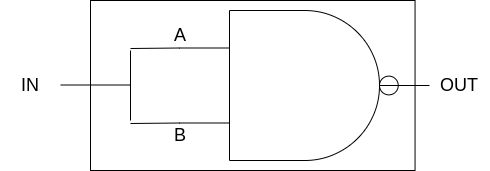

The diagram above was exported from draw.io. Its source (the exported page's mxGraphModel, read from the mxfile embedded in the PNG):
<mxGraphModel dx="1422" dy="997" grid="1" gridSize="10" guides="1" tooltips="1" connect="1" arrows="1" fold="1" page="1" pageScale="1" pageWidth="827" pageHeight="1169" math="0" shadow="0">
  <root>
    <mxCell id="0" />
    <mxCell id="1" parent="0" />
    <mxCell id="wCWD9i9EL0SbTVXkUoA0-17" value="" style="verticalLabelPosition=bottom;shadow=0;dashed=0;align=center;html=1;verticalAlign=top;shape=mxgraph.electrical.logic_gates.logic_gate;operation=and;negating=1;negSize=0.15;fillColor=none;" vertex="1" parent="1">
      <mxGeometry x="289" y="390" width="250" height="150" as="geometry" />
    </mxCell>
    <mxCell id="wCWD9i9EL0SbTVXkUoA0-18" value="" style="endArrow=none;html=1;rounded=0;entryX=0;entryY=0.25;entryDx=0;entryDy=0;entryPerimeter=0;" edge="1" parent="1" target="wCWD9i9EL0SbTVXkUoA0-17">
      <mxGeometry width="50" height="50" relative="1" as="geometry">
        <mxPoint x="240" y="428" as="sourcePoint" />
        <mxPoint x="440" y="430" as="targetPoint" />
      </mxGeometry>
    </mxCell>
    <mxCell id="wCWD9i9EL0SbTVXkUoA0-19" value="" style="endArrow=none;html=1;rounded=0;entryX=0;entryY=0.75;entryDx=0;entryDy=0;entryPerimeter=0;" edge="1" parent="1" target="wCWD9i9EL0SbTVXkUoA0-17">
      <mxGeometry width="50" height="50" relative="1" as="geometry">
        <mxPoint x="240" y="503" as="sourcePoint" />
        <mxPoint x="240" y="500" as="targetPoint" />
      </mxGeometry>
    </mxCell>
    <mxCell id="wCWD9i9EL0SbTVXkUoA0-20" value="" style="endArrow=none;html=1;rounded=0;" edge="1" parent="1">
      <mxGeometry width="50" height="50" relative="1" as="geometry">
        <mxPoint x="240" y="500" as="sourcePoint" />
        <mxPoint x="240" y="430" as="targetPoint" />
      </mxGeometry>
    </mxCell>
    <mxCell id="wCWD9i9EL0SbTVXkUoA0-21" value="" style="endArrow=none;html=1;rounded=0;" edge="1" parent="1">
      <mxGeometry width="50" height="50" relative="1" as="geometry">
        <mxPoint x="170" y="464.5" as="sourcePoint" />
        <mxPoint x="240" y="464.5" as="targetPoint" />
      </mxGeometry>
    </mxCell>
    <mxCell id="wCWD9i9EL0SbTVXkUoA0-22" value="IN" style="text;html=1;strokeColor=none;fillColor=none;align=center;verticalAlign=middle;whiteSpace=wrap;rounded=0;fontSize=18;" vertex="1" parent="1">
      <mxGeometry x="110" y="450" width="60" height="30" as="geometry" />
    </mxCell>
    <mxCell id="wCWD9i9EL0SbTVXkUoA0-23" value="OUT" style="text;html=1;strokeColor=none;fillColor=none;align=center;verticalAlign=middle;whiteSpace=wrap;rounded=0;fontSize=18;" vertex="1" parent="1">
      <mxGeometry x="539" y="450" width="60" height="30" as="geometry" />
    </mxCell>
    <mxCell id="wCWD9i9EL0SbTVXkUoA0-24" value="A" style="text;html=1;strokeColor=none;fillColor=none;align=center;verticalAlign=middle;whiteSpace=wrap;rounded=0;fontSize=18;" vertex="1" parent="1">
      <mxGeometry x="260" y="400" width="60" height="30" as="geometry" />
    </mxCell>
    <mxCell id="wCWD9i9EL0SbTVXkUoA0-25" value="B" style="text;html=1;strokeColor=none;fillColor=none;align=center;verticalAlign=middle;whiteSpace=wrap;rounded=0;fontSize=18;" vertex="1" parent="1">
      <mxGeometry x="260" y="500" width="60" height="30" as="geometry" />
    </mxCell>
    <mxCell id="wCWD9i9EL0SbTVXkUoA0-26" value="" style="rounded=0;whiteSpace=wrap;html=1;fontSize=18;fillColor=none;" vertex="1" parent="1">
      <mxGeometry x="200" y="380" width="324.55" height="170" as="geometry" />
    </mxCell>
  </root>
</mxGraphModel>